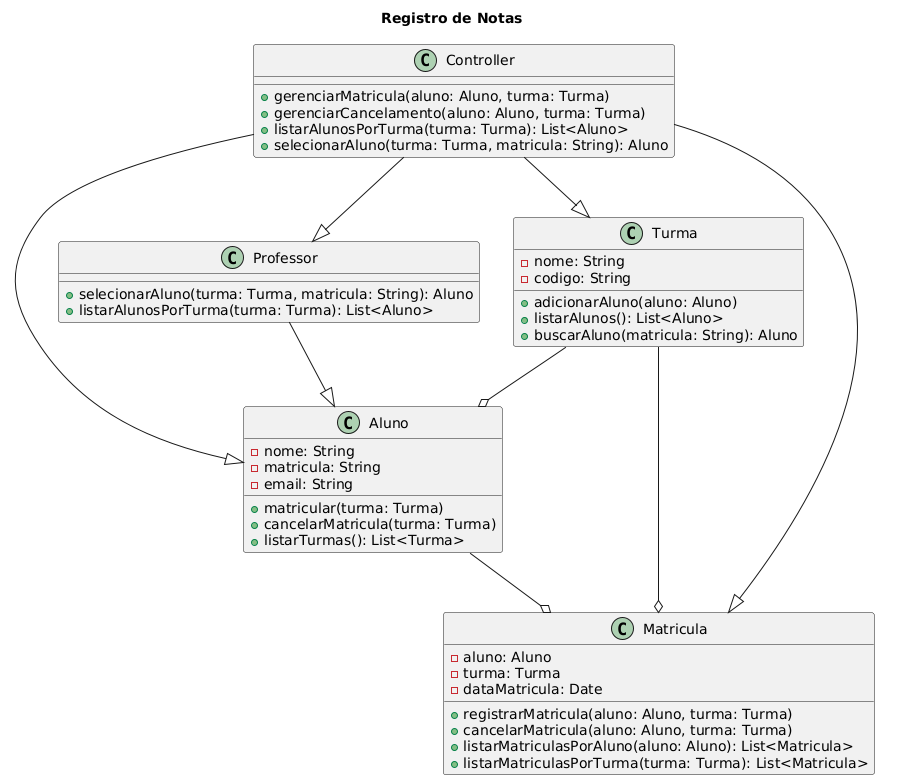

The diagram above was rendered by PlantUML. Its source (embedded in the PNG):
@startuml
title Registro de Notas
class Aluno {
  - nome: String
  - matricula: String
  - email: String
  + matricular(turma: Turma)
  + cancelarMatricula(turma: Turma)
  + listarTurmas(): List<Turma>
}

class Professor {
  + selecionarAluno(turma: Turma, matricula: String): Aluno
  + listarAlunosPorTurma(turma: Turma): List<Aluno>
}

class Turma {
  - nome: String
  - codigo: String
  + adicionarAluno(aluno: Aluno)
  + listarAlunos(): List<Aluno>
  + buscarAluno(matricula: String): Aluno
}

class Matricula {
  - aluno: Aluno
  - turma: Turma
  - dataMatricula: Date
  + registrarMatricula(aluno: Aluno, turma: Turma)
  + cancelarMatricula(aluno: Aluno, turma: Turma)
  + listarMatriculasPorAluno(aluno: Aluno): List<Matricula>
  + listarMatriculasPorTurma(turma: Turma): List<Matricula>
}

class Controller {
  + gerenciarMatricula(aluno: Aluno, turma: Turma)
  + gerenciarCancelamento(aluno: Aluno, turma: Turma)
  + listarAlunosPorTurma(turma: Turma): List<Aluno>
  + selecionarAluno(turma: Turma, matricula: String): Aluno
}

Aluno --o Matricula
Turma --o Matricula
Turma --o Aluno
Professor --|> Aluno
Controller --|> Aluno
Controller --|> Professor
Controller --|> Turma
Controller --|> Matricula
@enduml